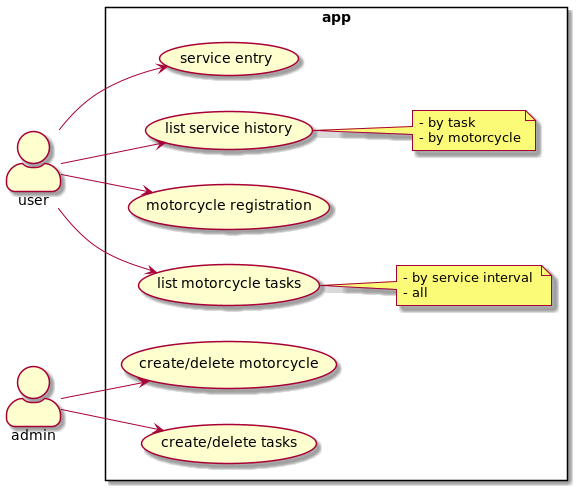

The diagram above was rendered by PlantUML. Its source (embedded in the PNG):
@startuml
skinparam actorstyle awesome
left to right direction
actor user
actor admin
rectangle app {
    usecase (create/delete motorcycle) as M
    usecase (create/delete tasks) as T

    usecase (motorcycle registration) as MR
    usecase (list motorcycle tasks) as LT
    note right of LT
        - by service interval 
        - all
    end note
    usecase (service entry) as SE
    usecase (list service history) as LH
    note right of LH
        - by task
        - by motorcycle
    end note
}
admin --> M
admin --> T

user --> MR
user --> SE
user --> LT
user --> LH


@enduml